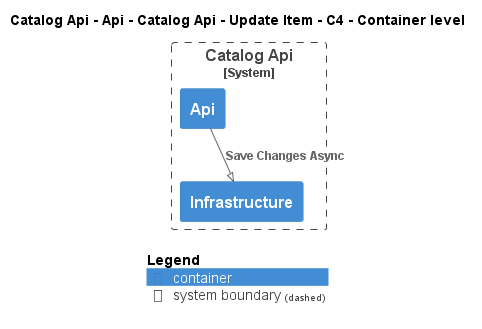

The diagram above was rendered by PlantUML. Its source (embedded in the PNG):
@startuml
!pragma layout smetana
!include ..\..\..\..\..\..\..\..\.c4s\C4_Container.puml

AddElementTag("state:new", $bgColor=green, $fontColor=#ffffff, $borderColor=green, $shadowing="False")
AddElementTag("state:changed", $bgColor=orange, $fontColor=#ffffff, $borderColor=orange, $shadowing="False")
AddElementTag("state:removed", $bgColor=red, $fontColor=#ffffff, $borderColor=red, $shadowing="False")

AddRelTag("state:new", $textColor=green, $lineColor=green)
AddRelTag("state:changed", $textColor=orange, $lineColor=orange)
AddRelTag("state:removed", $textColor=red, $lineColor=red)

SHOW_PERSON_PORTRAIT()
LAYOUT_TOP_DOWN()

skinparam linetype polyline

title Catalog Api - Api - Catalog Api - Update Item - C4 - Container level


System_Boundary(dotnet.eShop.Architecture.SoftwareSystems.CatalogApi, "Catalog Api") {
    Container(dotnet.eShop.Architecture.SoftwareSystems.CatalogApi.Containers.Api, "Api", "", "")
    Container(dotnet.eShop.Architecture.SoftwareSystems.CatalogApi.Containers.Infrastructure, "Infrastructure", "", "")
}

Rel(dotnet.eShop.Architecture.SoftwareSystems.CatalogApi.Containers.Api, dotnet.eShop.Architecture.SoftwareSystems.CatalogApi.Containers.Infrastructure, "Save Changes Async")


SHOW_LEGEND()
@enduml